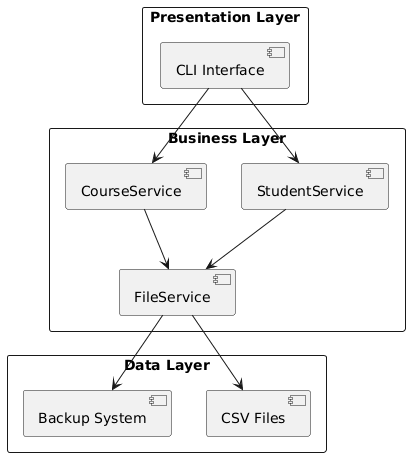

The diagram above was rendered by PlantUML. Its source (embedded in the PNG):
@startuml
rectangle "Presentation Layer" {
  [CLI Interface]
}

rectangle "Business Layer" {
  [StudentService]
  [CourseService]  
  [FileService]
}

rectangle "Data Layer" {
  [CSV Files]
  [Backup System]
}

[CLI Interface] --> [StudentService]
[CLI Interface] --> [CourseService]
[StudentService] --> [FileService]
[CourseService] --> [FileService]
[FileService] --> [CSV Files]
[FileService] --> [Backup System]
@enduml